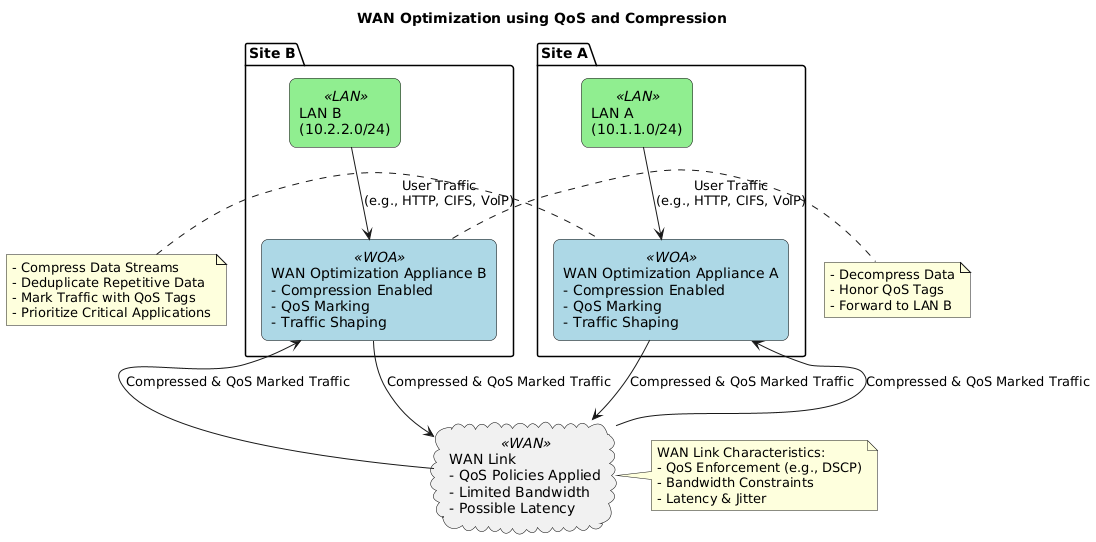

The diagram above was rendered by PlantUML. Its source (embedded in the PNG):
@startuml
title WAN Optimization using QoS and Compression

skinparam rectangle {
  BackgroundColor<<WAN>> LightYellow
  BackgroundColor<<LAN>> LightGreen
  BackgroundColor<<WOA>> LightBlue
  BorderColor Black
  RoundCorner 15
}

skinparam cloud {
  BackgroundColor<<Internet>> LightGray
  BorderColor Black
  RoundCorner 25
}

' Site A
package "Site A" {
  rectangle "LAN A\n(10.1.1.0/24)" <<LAN>> as LAN_A

  rectangle "WAN Optimization Appliance A\n- Compression Enabled\n- QoS Marking\n- Traffic Shaping" <<WOA>> as WOA_A
}

' Site B
package "Site B" {
  rectangle "LAN B\n(10.2.2.0/24)" <<LAN>> as LAN_B

  rectangle "WAN Optimization Appliance B\n- Compression Enabled\n- QoS Marking\n- Traffic Shaping" <<WOA>> as WOA_B
}

' WAN Cloud
cloud "WAN Link\n- QoS Policies Applied\n- Limited Bandwidth\n- Possible Latency" <<WAN>> as WAN

' Connections within Site A
LAN_A --> WOA_A : "User Traffic\n(e.g., HTTP, CIFS, VoIP)"

' Connections within Site B
LAN_B --> WOA_B : "User Traffic\n(e.g., HTTP, CIFS, VoIP)"

' WAN Optimization link
WOA_A --> WAN : "Compressed & QoS Marked Traffic"
WAN --> WOA_B : "Compressed & QoS Marked Traffic"

' Reverse direction
WOA_B --> WAN : "Compressed & QoS Marked Traffic"
WAN --> WOA_A : "Compressed & QoS Marked Traffic"

' Traffic Flow Annotations
note left of WOA_A
  - Compress Data Streams
  - Deduplicate Repetitive Data
  - Mark Traffic with QoS Tags
  - Prioritize Critical Applications
end note

note right of WAN
  WAN Link Characteristics:
  - QoS Enforcement (e.g., DSCP)
  - Bandwidth Constraints
  - Latency & Jitter
end note

note right of WOA_B
  - Decompress Data
  - Honor QoS Tags
  - Forward to LAN B
end note
@enduml